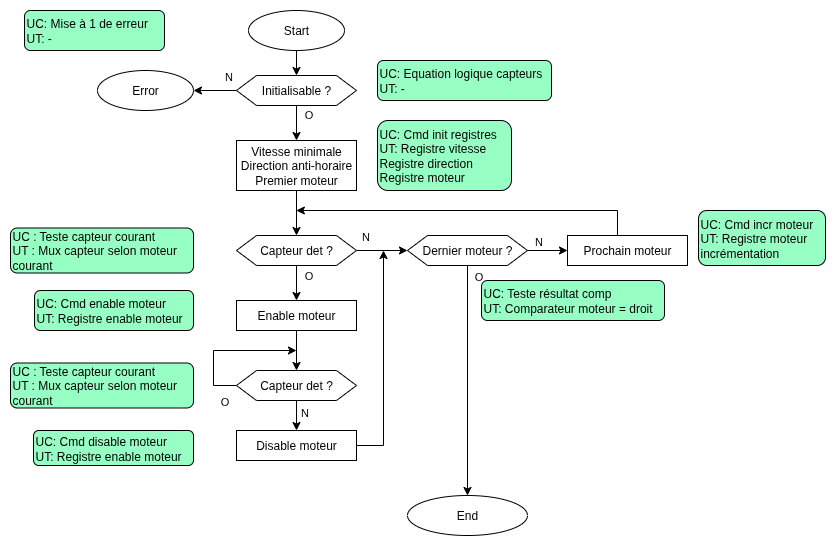

The diagram above was exported from draw.io. Its source (the exported page's mxGraphModel, read from the mxfile embedded in the PNG):
<mxGraphModel dx="1607" dy="843" grid="1" gridSize="10" guides="1" tooltips="1" connect="1" arrows="1" fold="1" page="1" pageScale="1" pageWidth="827" pageHeight="1169" math="0" shadow="0">
  <root>
    <mxCell id="0" />
    <mxCell id="1" parent="0" />
    <mxCell id="0K3eDkXQjpYQ9cZMFfJa-7" value="" style="edgeStyle=orthogonalEdgeStyle;rounded=0;orthogonalLoop=1;jettySize=auto;html=1;" parent="1" source="0K3eDkXQjpYQ9cZMFfJa-1" target="0K3eDkXQjpYQ9cZMFfJa-2" edge="1">
      <mxGeometry relative="1" as="geometry" />
    </mxCell>
    <mxCell id="0K3eDkXQjpYQ9cZMFfJa-1" value="Start" style="ellipse;whiteSpace=wrap;html=1;" parent="1" vertex="1">
      <mxGeometry x="244" y="80" width="96" height="40" as="geometry" />
    </mxCell>
    <mxCell id="0K3eDkXQjpYQ9cZMFfJa-3" style="edgeStyle=orthogonalEdgeStyle;rounded=0;orthogonalLoop=1;jettySize=auto;html=1;" parent="1" source="0K3eDkXQjpYQ9cZMFfJa-2" target="0K3eDkXQjpYQ9cZMFfJa-5" edge="1">
      <mxGeometry relative="1" as="geometry">
        <mxPoint x="169" y="160" as="targetPoint" />
      </mxGeometry>
    </mxCell>
    <mxCell id="0K3eDkXQjpYQ9cZMFfJa-6" value="N" style="edgeLabel;html=1;align=center;verticalAlign=middle;resizable=0;points=[];" parent="0K3eDkXQjpYQ9cZMFfJa-3" vertex="1" connectable="0">
      <mxGeometry x="-0.5556" y="2" relative="1" as="geometry">
        <mxPoint x="1" y="-17" as="offset" />
      </mxGeometry>
    </mxCell>
    <mxCell id="0K3eDkXQjpYQ9cZMFfJa-36" style="edgeStyle=orthogonalEdgeStyle;rounded=0;orthogonalLoop=1;jettySize=auto;html=1;" parent="1" source="0K3eDkXQjpYQ9cZMFfJa-2" target="pNd54Q4iXF90uxhdE3Iq-2" edge="1">
      <mxGeometry relative="1" as="geometry">
        <mxPoint x="292" y="285" as="targetPoint" />
      </mxGeometry>
    </mxCell>
    <mxCell id="0K3eDkXQjpYQ9cZMFfJa-41" value="O" style="edgeLabel;html=1;align=center;verticalAlign=middle;resizable=0;points=[];" parent="0K3eDkXQjpYQ9cZMFfJa-36" vertex="1" connectable="0">
      <mxGeometry x="-0.5077" y="-1" relative="1" as="geometry">
        <mxPoint x="12" y="-3" as="offset" />
      </mxGeometry>
    </mxCell>
    <mxCell id="0K3eDkXQjpYQ9cZMFfJa-2" value="Initialisable ?" style="shape=hexagon;perimeter=hexagonPerimeter2;whiteSpace=wrap;html=1;fixedSize=1;" parent="1" vertex="1">
      <mxGeometry x="232" y="145" width="120" height="30" as="geometry" />
    </mxCell>
    <mxCell id="0K3eDkXQjpYQ9cZMFfJa-5" value="Error" style="ellipse;whiteSpace=wrap;html=1;" parent="1" vertex="1">
      <mxGeometry x="93" y="140" width="96" height="40" as="geometry" />
    </mxCell>
    <mxCell id="0K3eDkXQjpYQ9cZMFfJa-12" value="" style="edgeStyle=orthogonalEdgeStyle;rounded=0;orthogonalLoop=1;jettySize=auto;html=1;" parent="1" source="0K3eDkXQjpYQ9cZMFfJa-9" target="0K3eDkXQjpYQ9cZMFfJa-11" edge="1">
      <mxGeometry relative="1" as="geometry">
        <mxPoint x="376" y="320" as="targetPoint" />
      </mxGeometry>
    </mxCell>
    <mxCell id="0K3eDkXQjpYQ9cZMFfJa-13" value="N" style="edgeLabel;html=1;align=center;verticalAlign=middle;resizable=0;points=[];" parent="0K3eDkXQjpYQ9cZMFfJa-12" vertex="1" connectable="0">
      <mxGeometry x="-0.7623" y="-1" relative="1" as="geometry">
        <mxPoint x="2" y="-16" as="offset" />
      </mxGeometry>
    </mxCell>
    <mxCell id="0K3eDkXQjpYQ9cZMFfJa-24" style="edgeStyle=orthogonalEdgeStyle;rounded=0;orthogonalLoop=1;jettySize=auto;html=1;" parent="1" source="0K3eDkXQjpYQ9cZMFfJa-9" target="0K3eDkXQjpYQ9cZMFfJa-18" edge="1">
      <mxGeometry relative="1" as="geometry" />
    </mxCell>
    <mxCell id="0K3eDkXQjpYQ9cZMFfJa-28" value="O" style="edgeLabel;html=1;align=center;verticalAlign=middle;resizable=0;points=[];" parent="0K3eDkXQjpYQ9cZMFfJa-24" vertex="1" connectable="0">
      <mxGeometry x="0.2578" relative="1" as="geometry">
        <mxPoint x="11" y="-9" as="offset" />
      </mxGeometry>
    </mxCell>
    <mxCell id="0K3eDkXQjpYQ9cZMFfJa-9" value="Capteur det ?" style="shape=hexagon;perimeter=hexagonPerimeter2;whiteSpace=wrap;html=1;fixedSize=1;" parent="1" vertex="1">
      <mxGeometry x="232" y="305" width="120" height="30" as="geometry" />
    </mxCell>
    <mxCell id="0K3eDkXQjpYQ9cZMFfJa-38" style="edgeStyle=orthogonalEdgeStyle;rounded=0;orthogonalLoop=1;jettySize=auto;html=1;" parent="1" source="0K3eDkXQjpYQ9cZMFfJa-10" edge="1">
      <mxGeometry relative="1" as="geometry">
        <mxPoint x="291.85714285714283" y="280" as="targetPoint" />
        <Array as="points">
          <mxPoint x="613" y="280" />
        </Array>
      </mxGeometry>
    </mxCell>
    <mxCell id="0K3eDkXQjpYQ9cZMFfJa-10" value="Prochain moteur" style="rounded=0;whiteSpace=wrap;html=1;" parent="1" vertex="1">
      <mxGeometry x="563" y="305" width="120" height="30" as="geometry" />
    </mxCell>
    <mxCell id="0K3eDkXQjpYQ9cZMFfJa-16" value="" style="edgeStyle=orthogonalEdgeStyle;rounded=0;orthogonalLoop=1;jettySize=auto;html=1;" parent="1" source="0K3eDkXQjpYQ9cZMFfJa-11" target="0K3eDkXQjpYQ9cZMFfJa-15" edge="1">
      <mxGeometry relative="1" as="geometry" />
    </mxCell>
    <mxCell id="0K3eDkXQjpYQ9cZMFfJa-39" value="O" style="edgeLabel;html=1;align=center;verticalAlign=middle;resizable=0;points=[];" parent="0K3eDkXQjpYQ9cZMFfJa-16" vertex="1" connectable="0">
      <mxGeometry x="-0.8667" y="-1" relative="1" as="geometry">
        <mxPoint x="11" y="-5" as="offset" />
      </mxGeometry>
    </mxCell>
    <mxCell id="0K3eDkXQjpYQ9cZMFfJa-17" value="" style="edgeStyle=orthogonalEdgeStyle;rounded=0;orthogonalLoop=1;jettySize=auto;html=1;" parent="1" source="0K3eDkXQjpYQ9cZMFfJa-11" target="0K3eDkXQjpYQ9cZMFfJa-10" edge="1">
      <mxGeometry relative="1" as="geometry" />
    </mxCell>
    <mxCell id="0K3eDkXQjpYQ9cZMFfJa-40" value="N" style="edgeLabel;html=1;align=center;verticalAlign=middle;resizable=0;points=[];" parent="0K3eDkXQjpYQ9cZMFfJa-17" vertex="1" connectable="0">
      <mxGeometry x="0.2083" relative="1" as="geometry">
        <mxPoint x="-14" y="-10" as="offset" />
      </mxGeometry>
    </mxCell>
    <mxCell id="0K3eDkXQjpYQ9cZMFfJa-11" value="Dernier moteur ?" style="shape=hexagon;perimeter=hexagonPerimeter2;whiteSpace=wrap;html=1;fixedSize=1;" parent="1" vertex="1">
      <mxGeometry x="403" y="305" width="120" height="30" as="geometry" />
    </mxCell>
    <mxCell id="0K3eDkXQjpYQ9cZMFfJa-15" value="End" style="ellipse;whiteSpace=wrap;html=1;" parent="1" vertex="1">
      <mxGeometry x="403" y="565" width="120" height="40" as="geometry" />
    </mxCell>
    <mxCell id="0K3eDkXQjpYQ9cZMFfJa-25" value="" style="edgeStyle=orthogonalEdgeStyle;rounded=0;orthogonalLoop=1;jettySize=auto;html=1;" parent="1" source="0K3eDkXQjpYQ9cZMFfJa-18" target="0K3eDkXQjpYQ9cZMFfJa-21" edge="1">
      <mxGeometry relative="1" as="geometry" />
    </mxCell>
    <mxCell id="0K3eDkXQjpYQ9cZMFfJa-18" value="Enable moteur" style="rounded=0;whiteSpace=wrap;html=1;" parent="1" vertex="1">
      <mxGeometry x="232" y="370" width="120" height="30" as="geometry" />
    </mxCell>
    <mxCell id="0K3eDkXQjpYQ9cZMFfJa-26" style="edgeStyle=orthogonalEdgeStyle;rounded=0;orthogonalLoop=1;jettySize=auto;html=1;" parent="1" source="0K3eDkXQjpYQ9cZMFfJa-21" edge="1">
      <mxGeometry relative="1" as="geometry">
        <mxPoint x="292" y="420" as="targetPoint" />
        <Array as="points">
          <mxPoint x="209" y="455" />
          <mxPoint x="209" y="420" />
        </Array>
      </mxGeometry>
    </mxCell>
    <mxCell id="0K3eDkXQjpYQ9cZMFfJa-27" value="O" style="edgeLabel;html=1;align=center;verticalAlign=middle;resizable=0;points=[];" parent="0K3eDkXQjpYQ9cZMFfJa-26" vertex="1" connectable="0">
      <mxGeometry x="-0.8122" y="-1" relative="1" as="geometry">
        <mxPoint y="16" as="offset" />
      </mxGeometry>
    </mxCell>
    <mxCell id="0K3eDkXQjpYQ9cZMFfJa-30" value="" style="edgeStyle=orthogonalEdgeStyle;rounded=0;orthogonalLoop=1;jettySize=auto;html=1;" parent="1" source="0K3eDkXQjpYQ9cZMFfJa-21" target="0K3eDkXQjpYQ9cZMFfJa-29" edge="1">
      <mxGeometry relative="1" as="geometry" />
    </mxCell>
    <mxCell id="0K3eDkXQjpYQ9cZMFfJa-33" value="N" style="edgeLabel;html=1;align=center;verticalAlign=middle;resizable=0;points=[];" parent="0K3eDkXQjpYQ9cZMFfJa-30" vertex="1" connectable="0">
      <mxGeometry x="-0.5758" relative="1" as="geometry">
        <mxPoint x="7" as="offset" />
      </mxGeometry>
    </mxCell>
    <mxCell id="0K3eDkXQjpYQ9cZMFfJa-21" value="Capteur det ?" style="shape=hexagon;perimeter=hexagonPerimeter2;whiteSpace=wrap;html=1;fixedSize=1;" parent="1" vertex="1">
      <mxGeometry x="232" y="440" width="120" height="30" as="geometry" />
    </mxCell>
    <mxCell id="0K3eDkXQjpYQ9cZMFfJa-31" style="edgeStyle=orthogonalEdgeStyle;rounded=0;orthogonalLoop=1;jettySize=auto;html=1;" parent="1" source="0K3eDkXQjpYQ9cZMFfJa-29" edge="1">
      <mxGeometry relative="1" as="geometry">
        <mxPoint x="379" y="320" as="targetPoint" />
      </mxGeometry>
    </mxCell>
    <mxCell id="0K3eDkXQjpYQ9cZMFfJa-29" value="Disable moteur" style="rounded=0;whiteSpace=wrap;html=1;" parent="1" vertex="1">
      <mxGeometry x="232" y="500" width="120" height="30" as="geometry" />
    </mxCell>
    <mxCell id="pNd54Q4iXF90uxhdE3Iq-4" style="edgeStyle=orthogonalEdgeStyle;rounded=0;orthogonalLoop=1;jettySize=auto;html=1;" parent="1" source="pNd54Q4iXF90uxhdE3Iq-2" target="0K3eDkXQjpYQ9cZMFfJa-9" edge="1">
      <mxGeometry relative="1" as="geometry" />
    </mxCell>
    <mxCell id="pNd54Q4iXF90uxhdE3Iq-2" value="&lt;div&gt;&lt;div&gt;Vitesse minimale&lt;/div&gt;&lt;div&gt;Direction anti-horaire&lt;/div&gt;&lt;/div&gt;&lt;div&gt;Premier moteur&lt;/div&gt;" style="rounded=0;whiteSpace=wrap;html=1;" parent="1" vertex="1">
      <mxGeometry x="232" y="210" width="120" height="50" as="geometry" />
    </mxCell>
    <mxCell id="prUo6vlpDS4sYXdDtfNy-1" value="&lt;div&gt;UC: Cmd init registres&lt;/div&gt;UT: Registre vitesse&lt;div&gt;Registre direction&lt;/div&gt;&lt;div&gt;Registre moteur&lt;/div&gt;" style="rounded=1;whiteSpace=wrap;html=1;fillColor=#97FFC4;align=left;" parent="1" vertex="1">
      <mxGeometry x="373" y="190" width="134" height="70" as="geometry" />
    </mxCell>
    <mxCell id="prUo6vlpDS4sYXdDtfNy-2" value="&lt;div&gt;UC : Teste capteur courant&lt;/div&gt;&lt;div&gt;UT : Mux capteur selon moteur courant&lt;/div&gt;" style="rounded=1;whiteSpace=wrap;html=1;fillColor=#97FFC4;align=left;" parent="1" vertex="1">
      <mxGeometry x="6" y="297.5" width="183" height="45" as="geometry" />
    </mxCell>
    <mxCell id="prUo6vlpDS4sYXdDtfNy-3" value="&lt;div&gt;UC: Equation logique capteurs&lt;/div&gt;UT: -" style="rounded=1;whiteSpace=wrap;html=1;fillColor=#97FFC4;align=left;" parent="1" vertex="1">
      <mxGeometry x="373" y="130" width="174" height="40" as="geometry" />
    </mxCell>
    <mxCell id="prUo6vlpDS4sYXdDtfNy-4" value="&lt;div&gt;UC: Cmd enable moteur&lt;/div&gt;UT: Registre enable moteur" style="rounded=1;whiteSpace=wrap;html=1;fillColor=#97FFC4;align=left;" parent="1" vertex="1">
      <mxGeometry x="30" y="360" width="159" height="40" as="geometry" />
    </mxCell>
    <mxCell id="prUo6vlpDS4sYXdDtfNy-6" value="&lt;div&gt;UC: Cmd disable moteur&lt;/div&gt;UT: Registre enable moteur" style="rounded=1;whiteSpace=wrap;html=1;fillColor=#97FFC4;align=left;" parent="1" vertex="1">
      <mxGeometry x="29" y="500" width="160" height="35" as="geometry" />
    </mxCell>
    <mxCell id="prUo6vlpDS4sYXdDtfNy-7" value="&lt;div&gt;UC: Teste résultat comp&lt;/div&gt;UT: Comparateur moteur = droit" style="rounded=1;whiteSpace=wrap;html=1;fillColor=#97FFC4;align=left;" parent="1" vertex="1">
      <mxGeometry x="477" y="350" width="183" height="40" as="geometry" />
    </mxCell>
    <mxCell id="prUo6vlpDS4sYXdDtfNy-8" value="&lt;div&gt;UC: Cmd incr moteur&lt;/div&gt;UT: Registre moteur&lt;div&gt;incrémentation&lt;/div&gt;" style="rounded=1;whiteSpace=wrap;html=1;fillColor=#97FFC4;align=left;" parent="1" vertex="1">
      <mxGeometry x="694" y="280" width="127" height="55" as="geometry" />
    </mxCell>
    <mxCell id="prUo6vlpDS4sYXdDtfNy-13" value="&lt;div&gt;UC : Teste capteur courant&lt;/div&gt;&lt;div&gt;UT : Mux capteur selon moteur courant&lt;/div&gt;" style="rounded=1;whiteSpace=wrap;html=1;fillColor=#97FFC4;align=left;" parent="1" vertex="1">
      <mxGeometry x="6" y="432.5" width="183" height="45" as="geometry" />
    </mxCell>
    <mxCell id="prUo6vlpDS4sYXdDtfNy-14" value="&lt;div&gt;UC: Mise à 1 de erreur&lt;/div&gt;UT: -" style="rounded=1;whiteSpace=wrap;html=1;fillColor=#97FFC4;align=left;" parent="1" vertex="1">
      <mxGeometry x="20" y="80" width="140" height="40" as="geometry" />
    </mxCell>
  </root>
</mxGraphModel>